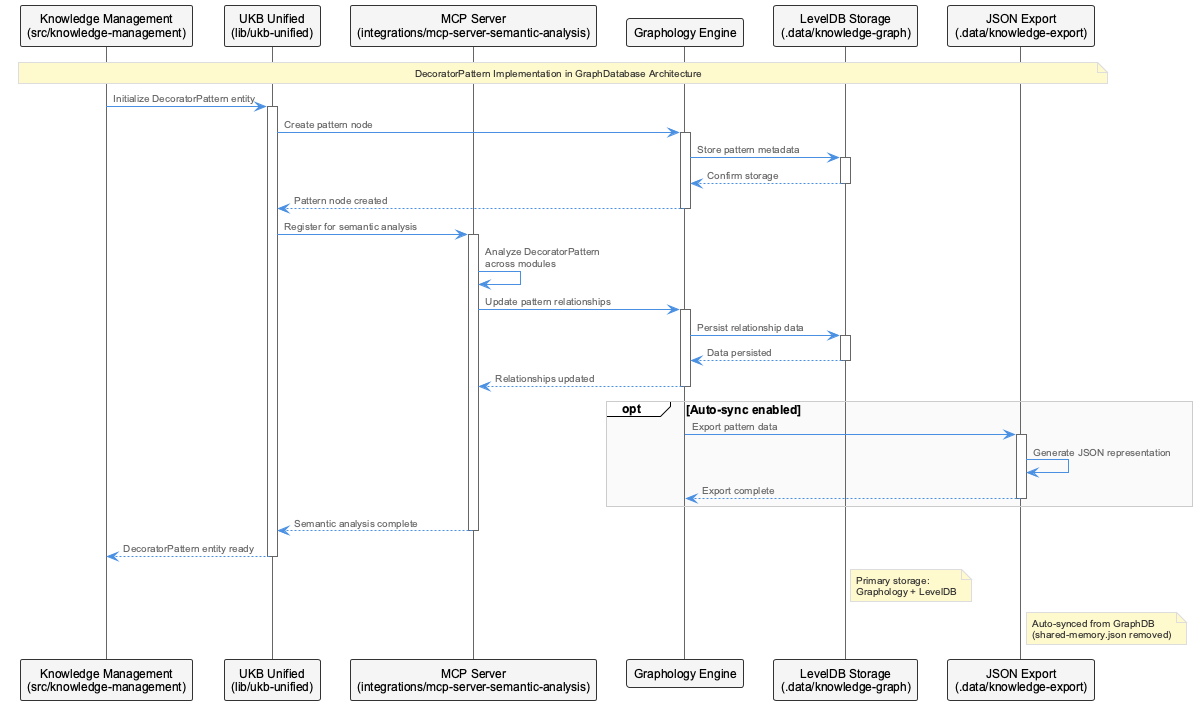

The diagram above was rendered by PlantUML. Its source (embedded in the PNG):
@startuml
!include /Users/q284340/Agentic/coding/docs/puml/_standard-style.puml

participant "Knowledge Management\n(src/knowledge-management)" as KM
participant "UKB Unified\n(lib/ukb-unified)" as UKB
participant "MCP Server\n(integrations/mcp-server-semantic-analysis)" as MCP
participant "Graphology Engine" as Graph
participant "LevelDB Storage\n(.data/knowledge-graph)" as LevelDB
participant "JSON Export\n(.data/knowledge-export)" as JSONExport

note over KM, JSONExport : DecoratorPattern Implementation in GraphDatabase Architecture

KM -> UKB : Initialize DecoratorPattern entity
activate UKB

UKB -> Graph : Create pattern node
activate Graph

Graph -> LevelDB : Store pattern metadata
activate LevelDB
LevelDB --> Graph : Confirm storage
deactivate LevelDB

Graph --> UKB : Pattern node created
deactivate Graph

UKB -> MCP : Register for semantic analysis
activate MCP

MCP -> MCP : Analyze DecoratorPattern\nacross modules
MCP -> Graph : Update pattern relationships
activate Graph

Graph -> LevelDB : Persist relationship data
activate LevelDB
LevelDB --> Graph : Data persisted
deactivate LevelDB

Graph --> MCP : Relationships updated
deactivate Graph

opt Auto-sync enabled
    Graph -> JSONExport : Export pattern data
    activate JSONExport
    JSONExport -> JSONExport : Generate JSON representation
    JSONExport --> Graph : Export complete
    deactivate JSONExport
end

MCP --> UKB : Semantic analysis complete
deactivate MCP

UKB --> KM : DecoratorPattern entity ready
deactivate UKB

note right of LevelDB : Primary storage:\nGraphology + LevelDB
note right of JSONExport : Auto-synced from GraphDB\n(shared-memory.json removed)

@enduml